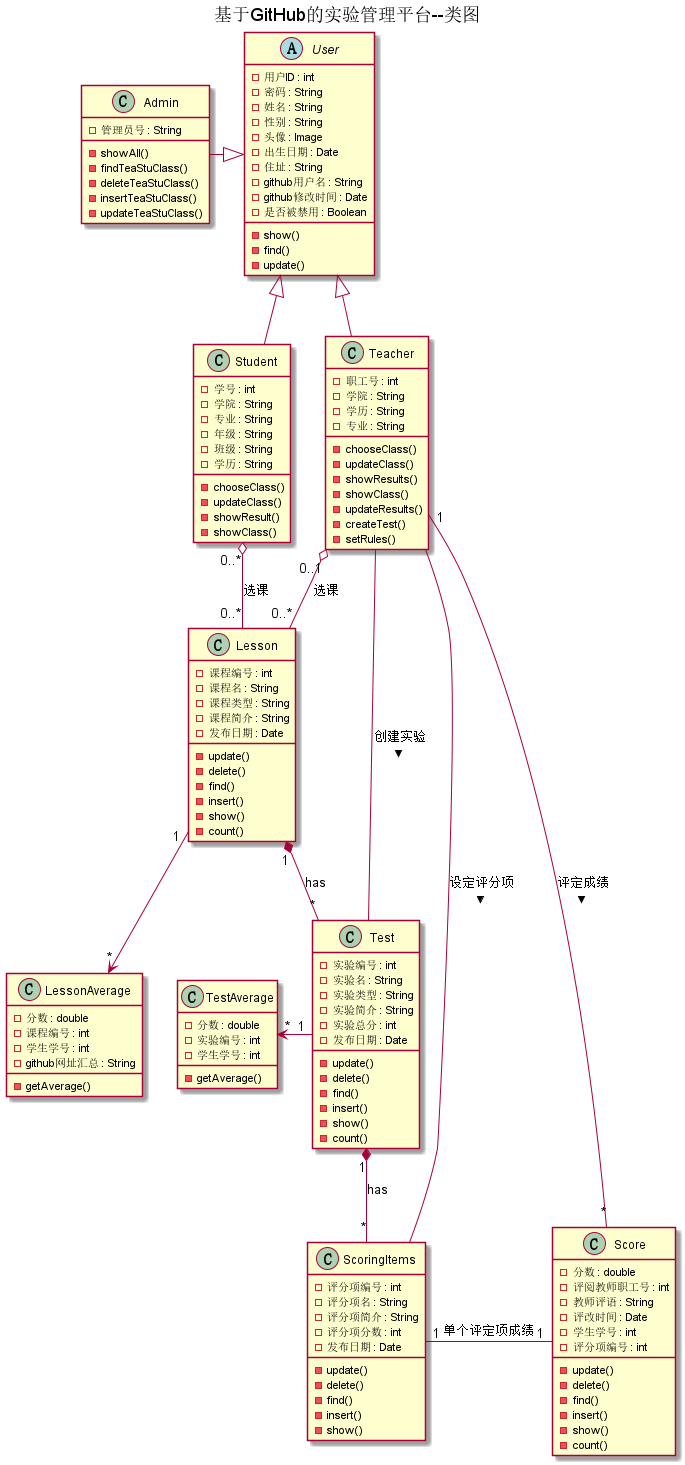

The diagram above was rendered by PlantUML. Its source (embedded in the PNG):
@startuml
title 基于GitHub的实验管理平台--类图
abstract class User{
-用户ID : int
-密码 : String
-姓名 : String
-性别 : String
-头像 : Image
-出生日期 : Date
-住址 : String
-github用户名 : String
-github修改时间 : Date
-是否被禁用 : Boolean
-show()
-find()
-update()
}

class Admin{
-管理员号 : String
-showAll()
-findTeaStuClass()
-deleteTeaStuClass()
-insertTeaStuClass()
-updateTeaStuClass()
}

class Student{
-学号 : int
-学院 : String
-专业 : String
-年级 : String
-班级 : String
-学历 : String
-chooseClass()
-updateClass()
-showResult()
-showClass()
}

class Teacher{
-职工号 : int
-学院 : String
-学历 : String
-专业 : String
-chooseClass()
-updateClass()
-showResults()
-showClass()
-updateResults()
-createTest()
-setRules()
}

User <|-- Student
User <|-- Teacher
User <|-left- Admin

class Lesson{
-课程编号 : int
-课程名 : String
-课程类型 : String
-课程简介 : String
-发布日期 : Date
-update()
-delete()
-find()
-insert()
-show()
-count()
}

class Test{
-实验编号 : int
-实验名 : String
-实验类型 : String
-实验简介 : String
-实验总分 : int
-发布日期 : Date
-update()
-delete()
-find()
-insert()
-show()
-count()
}

class ScoringItems{
-评分项编号 : int
-评分项名 : String
-评分项简介 : String
-评分项分数 : int
-发布日期 : Date
-update()
-delete()
-find()
-insert()
-show()
}

Teacher "0..1" o-- "0..*" Lesson:选课
Student "0..*" o--"0..*" Lesson:选课
Lesson "1" *--"*" Test:has
Test "1" *--"*" ScoringItems:has
Teacher -- Test:创建实验 >
Teacher -- ScoringItems:设定评分项 >


class Score{
-分数 : double
-评阅教师职工号 : int
-教师评语 : String
-评改时间 : Date
-学生学号 : int
-评分项编号 : int
-update()
-delete()
-find()
-insert()
-show()
-count()
}

class TestAverage{
-分数 : double
-实验编号 : int
-学生学号 : int
-getAverage()
}

class LessonAverage{
-分数 : double
-课程编号 : int
-学生学号 : int
-github网址汇总 : String
-getAverage()
}
ScoringItems "1"-right-"1" Score:单个评定项成绩
Teacher "1"--"*" Score:评定成绩 >
Test "1" -left->"*" TestAverage
Lesson "1" -->"*" LessonAverage
@enduml